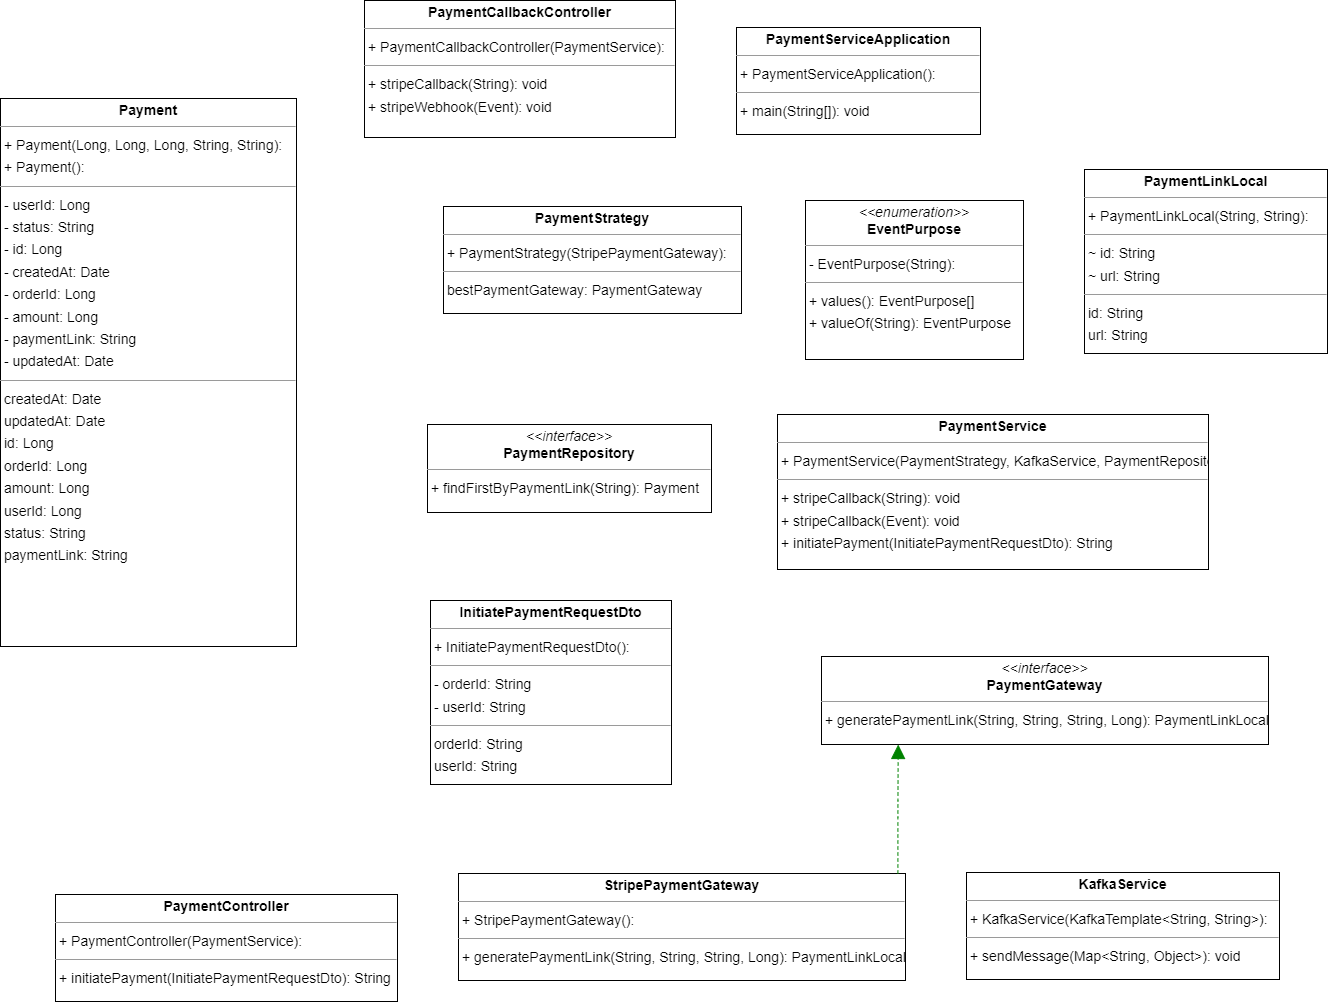

The diagram above was exported from draw.io. Its source (the exported page's mxGraphModel, read from the mxfile embedded in the PNG):
<mxGraphModel dx="2218" dy="1220" grid="1" gridSize="10" guides="1" tooltips="1" connect="1" arrows="1" fold="1" page="0" pageScale="1" pageWidth="850" pageHeight="1100" background="none" math="0" shadow="0">
  <root>
    <mxCell id="0" />
    <mxCell id="1" parent="0" />
    <mxCell id="node5" value="&lt;p style=&quot;margin:0px;margin-top:4px;text-align:center;&quot;&gt;&lt;i&gt;&amp;lt;&amp;lt;enumeration&amp;gt;&amp;gt;&lt;/i&gt;&lt;br/&gt;&lt;b&gt;EventPurpose&lt;/b&gt;&lt;/p&gt;&lt;hr size=&quot;1&quot;/&gt;&lt;p style=&quot;margin:0 0 0 4px;line-height:1.6;&quot;&gt;- EventPurpose(String): &lt;/p&gt;&lt;hr size=&quot;1&quot;/&gt;&lt;p style=&quot;margin:0 0 0 4px;line-height:1.6;&quot;&gt;+ values(): EventPurpose[]&lt;br/&gt;+ valueOf(String): EventPurpose&lt;/p&gt;" style="verticalAlign=top;align=left;overflow=fill;fontSize=14;fontFamily=Helvetica;html=1;rounded=0;shadow=0;comic=0;labelBackgroundColor=none;strokeWidth=1;" parent="1" vertex="1">
      <mxGeometry x="203" y="-158" width="218" height="159" as="geometry" />
    </mxCell>
    <mxCell id="node7" value="&lt;p style=&quot;margin:0px;margin-top:4px;text-align:center;&quot;&gt;&lt;b&gt;InitiatePaymentRequestDto&lt;/b&gt;&lt;/p&gt;&lt;hr size=&quot;1&quot;/&gt;&lt;p style=&quot;margin:0 0 0 4px;line-height:1.6;&quot;&gt;+ InitiatePaymentRequestDto(): &lt;/p&gt;&lt;hr size=&quot;1&quot;/&gt;&lt;p style=&quot;margin:0 0 0 4px;line-height:1.6;&quot;&gt;- orderId: String&lt;br/&gt;- userId: String&lt;/p&gt;&lt;hr size=&quot;1&quot;/&gt;&lt;p style=&quot;margin:0 0 0 4px;line-height:1.6;&quot;&gt; orderId: String&lt;br/&gt; userId: String&lt;/p&gt;" style="verticalAlign=top;align=left;overflow=fill;fontSize=14;fontFamily=Helvetica;html=1;rounded=0;shadow=0;comic=0;labelBackgroundColor=none;strokeWidth=1;" parent="1" vertex="1">
      <mxGeometry x="-172" y="242" width="241" height="184" as="geometry" />
    </mxCell>
    <mxCell id="node2" value="&lt;p style=&quot;margin:0px;margin-top:4px;text-align:center;&quot;&gt;&lt;b&gt;KafkaService&lt;/b&gt;&lt;/p&gt;&lt;hr size=&quot;1&quot;/&gt;&lt;p style=&quot;margin:0 0 0 4px;line-height:1.6;&quot;&gt;+ KafkaService(KafkaTemplate&amp;lt;String, String&amp;gt;): &lt;/p&gt;&lt;hr size=&quot;1&quot;/&gt;&lt;p style=&quot;margin:0 0 0 4px;line-height:1.6;&quot;&gt;+ sendMessage(Map&amp;lt;String, Object&amp;gt;): void&lt;/p&gt;" style="verticalAlign=top;align=left;overflow=fill;fontSize=14;fontFamily=Helvetica;html=1;rounded=0;shadow=0;comic=0;labelBackgroundColor=none;strokeWidth=1;" parent="1" vertex="1">
      <mxGeometry x="364" y="514" width="313" height="107" as="geometry" />
    </mxCell>
    <mxCell id="node11" value="&lt;p style=&quot;margin:0px;margin-top:4px;text-align:center;&quot;&gt;&lt;b&gt;Payment&lt;/b&gt;&lt;/p&gt;&lt;hr size=&quot;1&quot;/&gt;&lt;p style=&quot;margin:0 0 0 4px;line-height:1.6;&quot;&gt;+ Payment(Long, Long, Long, String, String): &lt;br/&gt;+ Payment(): &lt;/p&gt;&lt;hr size=&quot;1&quot;/&gt;&lt;p style=&quot;margin:0 0 0 4px;line-height:1.6;&quot;&gt;- userId: Long&lt;br/&gt;- status: String&lt;br/&gt;- id: Long&lt;br/&gt;- createdAt: Date&lt;br/&gt;- orderId: Long&lt;br/&gt;- amount: Long&lt;br/&gt;- paymentLink: String&lt;br/&gt;- updatedAt: Date&lt;/p&gt;&lt;hr size=&quot;1&quot;/&gt;&lt;p style=&quot;margin:0 0 0 4px;line-height:1.6;&quot;&gt; createdAt: Date&lt;br/&gt; updatedAt: Date&lt;br/&gt; id: Long&lt;br/&gt; orderId: Long&lt;br/&gt; amount: Long&lt;br/&gt; userId: Long&lt;br/&gt; status: String&lt;br/&gt; paymentLink: String&lt;/p&gt;" style="verticalAlign=top;align=left;overflow=fill;fontSize=14;fontFamily=Helvetica;html=1;rounded=0;shadow=0;comic=0;labelBackgroundColor=none;strokeWidth=1;" parent="1" vertex="1">
      <mxGeometry x="-602" y="-260" width="296" height="548" as="geometry" />
    </mxCell>
    <mxCell id="node10" value="&lt;p style=&quot;margin:0px;margin-top:4px;text-align:center;&quot;&gt;&lt;b&gt;PaymentCallbackController&lt;/b&gt;&lt;/p&gt;&lt;hr size=&quot;1&quot;/&gt;&lt;p style=&quot;margin:0 0 0 4px;line-height:1.6;&quot;&gt;+ PaymentCallbackController(PaymentService): &lt;/p&gt;&lt;hr size=&quot;1&quot;/&gt;&lt;p style=&quot;margin:0 0 0 4px;line-height:1.6;&quot;&gt;+ stripeCallback(String): void&lt;br/&gt;+ stripeWebhook(Event): void&lt;/p&gt;" style="verticalAlign=top;align=left;overflow=fill;fontSize=14;fontFamily=Helvetica;html=1;rounded=0;shadow=0;comic=0;labelBackgroundColor=none;strokeWidth=1;" parent="1" vertex="1">
      <mxGeometry x="-238" y="-358" width="311" height="137" as="geometry" />
    </mxCell>
    <mxCell id="node8" value="&lt;p style=&quot;margin:0px;margin-top:4px;text-align:center;&quot;&gt;&lt;b&gt;PaymentController&lt;/b&gt;&lt;/p&gt;&lt;hr size=&quot;1&quot;/&gt;&lt;p style=&quot;margin:0 0 0 4px;line-height:1.6;&quot;&gt;+ PaymentController(PaymentService): &lt;/p&gt;&lt;hr size=&quot;1&quot;/&gt;&lt;p style=&quot;margin:0 0 0 4px;line-height:1.6;&quot;&gt;+ initiatePayment(InitiatePaymentRequestDto): String&lt;/p&gt;" style="verticalAlign=top;align=left;overflow=fill;fontSize=14;fontFamily=Helvetica;html=1;rounded=0;shadow=0;comic=0;labelBackgroundColor=none;strokeWidth=1;" parent="1" vertex="1">
      <mxGeometry x="-547" y="536" width="342" height="107" as="geometry" />
    </mxCell>
    <mxCell id="node4" value="&lt;p style=&quot;margin:0px;margin-top:4px;text-align:center;&quot;&gt;&lt;i&gt;&amp;lt;&amp;lt;interface&amp;gt;&amp;gt;&lt;/i&gt;&lt;br/&gt;&lt;b&gt;PaymentGateway&lt;/b&gt;&lt;/p&gt;&lt;hr size=&quot;1&quot;/&gt;&lt;p style=&quot;margin:0 0 0 4px;line-height:1.6;&quot;&gt;+ generatePaymentLink(String, String, String, Long): PaymentLinkLocal&lt;/p&gt;" style="verticalAlign=top;align=left;overflow=fill;fontSize=14;fontFamily=Helvetica;html=1;rounded=0;shadow=0;comic=0;labelBackgroundColor=none;strokeWidth=1;" parent="1" vertex="1">
      <mxGeometry x="219" y="298" width="447" height="88" as="geometry" />
    </mxCell>
    <mxCell id="node6" value="&lt;p style=&quot;margin:0px;margin-top:4px;text-align:center;&quot;&gt;&lt;b&gt;PaymentLinkLocal&lt;/b&gt;&lt;/p&gt;&lt;hr size=&quot;1&quot;/&gt;&lt;p style=&quot;margin:0 0 0 4px;line-height:1.6;&quot;&gt;+ PaymentLinkLocal(String, String): &lt;/p&gt;&lt;hr size=&quot;1&quot;/&gt;&lt;p style=&quot;margin:0 0 0 4px;line-height:1.6;&quot;&gt;~ id: String&lt;br/&gt;~ url: String&lt;/p&gt;&lt;hr size=&quot;1&quot;/&gt;&lt;p style=&quot;margin:0 0 0 4px;line-height:1.6;&quot;&gt; id: String&lt;br/&gt; url: String&lt;/p&gt;" style="verticalAlign=top;align=left;overflow=fill;fontSize=14;fontFamily=Helvetica;html=1;rounded=0;shadow=0;comic=0;labelBackgroundColor=none;strokeWidth=1;" parent="1" vertex="1">
      <mxGeometry x="482" y="-189" width="243" height="184" as="geometry" />
    </mxCell>
    <mxCell id="node12" value="&lt;p style=&quot;margin:0px;margin-top:4px;text-align:center;&quot;&gt;&lt;i&gt;&amp;lt;&amp;lt;interface&amp;gt;&amp;gt;&lt;/i&gt;&lt;br/&gt;&lt;b&gt;PaymentRepository&lt;/b&gt;&lt;/p&gt;&lt;hr size=&quot;1&quot;/&gt;&lt;p style=&quot;margin:0 0 0 4px;line-height:1.6;&quot;&gt;+ findFirstByPaymentLink(String): Payment&lt;/p&gt;" style="verticalAlign=top;align=left;overflow=fill;fontSize=14;fontFamily=Helvetica;html=1;rounded=0;shadow=0;comic=0;labelBackgroundColor=none;strokeWidth=1;" parent="1" vertex="1">
      <mxGeometry x="-175" y="66" width="284" height="88" as="geometry" />
    </mxCell>
    <mxCell id="node3" value="&lt;p style=&quot;margin:0px;margin-top:4px;text-align:center;&quot;&gt;&lt;b&gt;PaymentService&lt;/b&gt;&lt;/p&gt;&lt;hr size=&quot;1&quot;/&gt;&lt;p style=&quot;margin:0 0 0 4px;line-height:1.6;&quot;&gt;+ PaymentService(PaymentStrategy, KafkaService, PaymentRepository): &lt;/p&gt;&lt;hr size=&quot;1&quot;/&gt;&lt;p style=&quot;margin:0 0 0 4px;line-height:1.6;&quot;&gt;+ stripeCallback(String): void&lt;br/&gt;+ stripeCallback(Event): void&lt;br/&gt;+ initiatePayment(InitiatePaymentRequestDto): String&lt;/p&gt;" style="verticalAlign=top;align=left;overflow=fill;fontSize=14;fontFamily=Helvetica;html=1;rounded=0;shadow=0;comic=0;labelBackgroundColor=none;strokeWidth=1;" parent="1" vertex="1">
      <mxGeometry x="175" y="56" width="431" height="155" as="geometry" />
    </mxCell>
    <mxCell id="node0" value="&lt;p style=&quot;margin:0px;margin-top:4px;text-align:center;&quot;&gt;&lt;b&gt;PaymentServiceApplication&lt;/b&gt;&lt;/p&gt;&lt;hr size=&quot;1&quot;/&gt;&lt;p style=&quot;margin:0 0 0 4px;line-height:1.6;&quot;&gt;+ PaymentServiceApplication(): &lt;/p&gt;&lt;hr size=&quot;1&quot;/&gt;&lt;p style=&quot;margin:0 0 0 4px;line-height:1.6;&quot;&gt;+ main(String[]): void&lt;/p&gt;" style="verticalAlign=top;align=left;overflow=fill;fontSize=14;fontFamily=Helvetica;html=1;rounded=0;shadow=0;comic=0;labelBackgroundColor=none;strokeWidth=1;" parent="1" vertex="1">
      <mxGeometry x="134" y="-331" width="244" height="107" as="geometry" />
    </mxCell>
    <mxCell id="node9" value="&lt;p style=&quot;margin:0px;margin-top:4px;text-align:center;&quot;&gt;&lt;b&gt;PaymentStrategy&lt;/b&gt;&lt;/p&gt;&lt;hr size=&quot;1&quot;/&gt;&lt;p style=&quot;margin:0 0 0 4px;line-height:1.6;&quot;&gt;+ PaymentStrategy(StripePaymentGateway): &lt;/p&gt;&lt;hr size=&quot;1&quot;/&gt;&lt;p style=&quot;margin:0 0 0 4px;line-height:1.6;&quot;&gt; bestPaymentGateway: PaymentGateway&lt;/p&gt;" style="verticalAlign=top;align=left;overflow=fill;fontSize=14;fontFamily=Helvetica;html=1;rounded=0;shadow=0;comic=0;labelBackgroundColor=none;strokeWidth=1;" parent="1" vertex="1">
      <mxGeometry x="-159" y="-152" width="298" height="107" as="geometry" />
    </mxCell>
    <mxCell id="node1" value="&lt;p style=&quot;margin:0px;margin-top:4px;text-align:center;&quot;&gt;&lt;b&gt;StripePaymentGateway&lt;/b&gt;&lt;/p&gt;&lt;hr size=&quot;1&quot;/&gt;&lt;p style=&quot;margin:0 0 0 4px;line-height:1.6;&quot;&gt;+ StripePaymentGateway(): &lt;/p&gt;&lt;hr size=&quot;1&quot;/&gt;&lt;p style=&quot;margin:0 0 0 4px;line-height:1.6;&quot;&gt;+ generatePaymentLink(String, String, String, Long): PaymentLinkLocal&lt;/p&gt;" style="verticalAlign=top;align=left;overflow=fill;fontSize=14;fontFamily=Helvetica;html=1;rounded=0;shadow=0;comic=0;labelBackgroundColor=none;strokeWidth=1;" parent="1" vertex="1">
      <mxGeometry x="-144" y="515" width="447" height="107" as="geometry" />
    </mxCell>
    <mxCell id="edge0" value="" style="html=1;rounded=1;edgeStyle=orthogonalEdgeStyle;dashed=1;startArrow=none;endArrow=block;endSize=12;strokeColor=#008200;exitX=0.983;exitY=0.000;exitDx=0;exitDy=0;entryX=0.171;entryY=1.001;entryDx=0;entryDy=0;" parent="1" source="node1" target="node4" edge="1">
      <mxGeometry width="50" height="50" relative="1" as="geometry">
        <Array as="points" />
      </mxGeometry>
    </mxCell>
  </root>
</mxGraphModel>